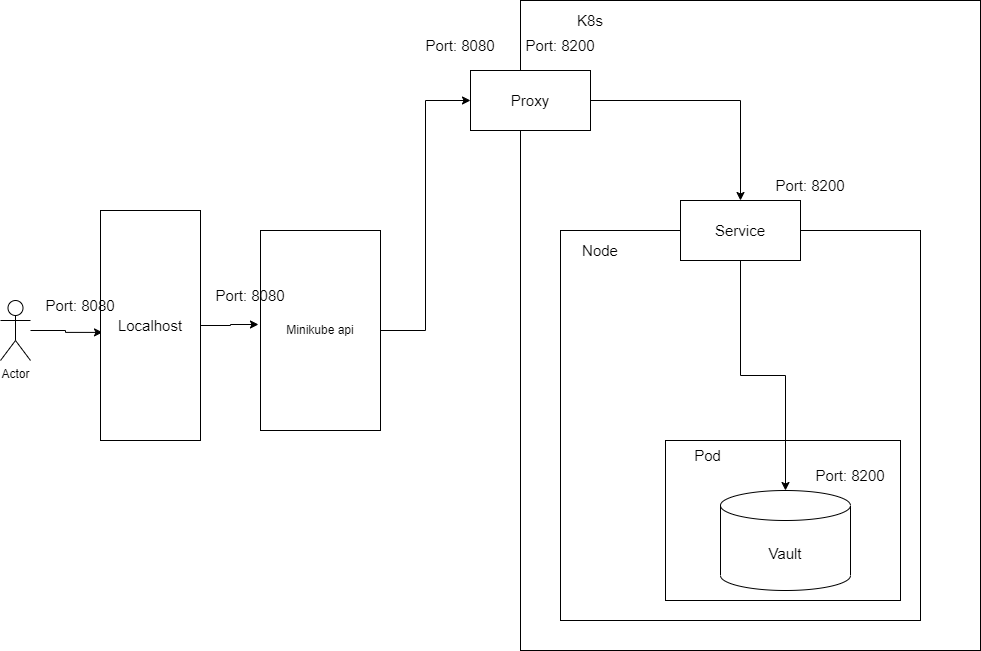

The diagram above was exported from draw.io. Its source (the exported page's mxGraphModel, read from the mxfile embedded in the PNG):
<mxGraphModel dx="2272" dy="1862" grid="1" gridSize="10" guides="1" tooltips="1" connect="1" arrows="1" fold="1" page="1" pageScale="1" pageWidth="850" pageHeight="1100" math="0" shadow="0">
  <root>
    <mxCell id="0" />
    <mxCell id="1" parent="0" />
    <mxCell id="0yE54joNIhvIOshjP_Ui-12" value="" style="rounded=0;whiteSpace=wrap;html=1;fontSize=15;" parent="1" vertex="1">
      <mxGeometry x="500" y="-90" width="460" height="650" as="geometry" />
    </mxCell>
    <mxCell id="H9sChKcFdjpuhJgIkX_r-1" value="" style="rounded=0;whiteSpace=wrap;html=1;" parent="1" vertex="1">
      <mxGeometry x="540" y="140" width="360" height="390" as="geometry" />
    </mxCell>
    <mxCell id="H9sChKcFdjpuhJgIkX_r-2" value="&lt;font style=&quot;font-size: 15px;&quot;&gt;Node&lt;/font&gt;" style="text;html=1;strokeColor=none;fillColor=none;align=center;verticalAlign=middle;whiteSpace=wrap;rounded=0;" parent="1" vertex="1">
      <mxGeometry x="540" y="140" width="80" height="40" as="geometry" />
    </mxCell>
    <mxCell id="H9sChKcFdjpuhJgIkX_r-14" value="" style="rounded=0;whiteSpace=wrap;html=1;" parent="1" vertex="1">
      <mxGeometry x="645" y="350" width="235" height="160" as="geometry" />
    </mxCell>
    <mxCell id="H9sChKcFdjpuhJgIkX_r-15" value="&lt;font style=&quot;font-size: 15px;&quot;&gt;Pod&lt;/font&gt;" style="text;html=1;strokeColor=none;fillColor=none;align=center;verticalAlign=middle;whiteSpace=wrap;rounded=0;" parent="1" vertex="1">
      <mxGeometry x="645" y="350" width="85" height="30" as="geometry" />
    </mxCell>
    <mxCell id="H9sChKcFdjpuhJgIkX_r-16" value="&lt;span style=&quot;font-size: 15px;&quot;&gt;Vault&lt;/span&gt;" style="shape=cylinder3;whiteSpace=wrap;html=1;boundedLbl=1;backgroundOutline=1;size=15;" parent="1" vertex="1">
      <mxGeometry x="700" y="400" width="130" height="100" as="geometry" />
    </mxCell>
    <mxCell id="0yE54joNIhvIOshjP_Ui-15" style="edgeStyle=orthogonalEdgeStyle;rounded=0;orthogonalLoop=1;jettySize=auto;html=1;entryX=0.5;entryY=0;entryDx=0;entryDy=0;fontSize=15;" parent="1" source="H9sChKcFdjpuhJgIkX_r-37" target="0yE54joNIhvIOshjP_Ui-8" edge="1">
      <mxGeometry relative="1" as="geometry" />
    </mxCell>
    <mxCell id="H9sChKcFdjpuhJgIkX_r-37" value="&lt;font style=&quot;font-size: 15px;&quot;&gt;Proxy&lt;/font&gt;" style="rounded=0;whiteSpace=wrap;html=1;" parent="1" vertex="1">
      <mxGeometry x="450" y="-20" width="120" height="60" as="geometry" />
    </mxCell>
    <mxCell id="0yE54joNIhvIOshjP_Ui-20" style="edgeStyle=orthogonalEdgeStyle;rounded=0;orthogonalLoop=1;jettySize=auto;html=1;entryX=0.02;entryY=0.53;entryDx=0;entryDy=0;entryPerimeter=0;fontSize=15;" parent="1" source="0yE54joNIhvIOshjP_Ui-1" target="0yE54joNIhvIOshjP_Ui-18" edge="1">
      <mxGeometry relative="1" as="geometry" />
    </mxCell>
    <mxCell id="0yE54joNIhvIOshjP_Ui-1" value="Actor" style="shape=umlActor;verticalLabelPosition=bottom;verticalAlign=top;html=1;outlineConnect=0;" parent="1" vertex="1">
      <mxGeometry x="-20" y="210" width="30" height="60" as="geometry" />
    </mxCell>
    <mxCell id="0yE54joNIhvIOshjP_Ui-14" style="edgeStyle=orthogonalEdgeStyle;rounded=0;orthogonalLoop=1;jettySize=auto;html=1;entryX=0;entryY=0.5;entryDx=0;entryDy=0;fontSize=15;" parent="1" source="0yE54joNIhvIOshjP_Ui-3" target="H9sChKcFdjpuhJgIkX_r-37" edge="1">
      <mxGeometry relative="1" as="geometry" />
    </mxCell>
    <mxCell id="0yE54joNIhvIOshjP_Ui-3" value="Minikube api" style="rounded=0;whiteSpace=wrap;html=1;" parent="1" vertex="1">
      <mxGeometry x="240" y="140" width="120" height="200" as="geometry" />
    </mxCell>
    <mxCell id="0yE54joNIhvIOshjP_Ui-17" style="edgeStyle=orthogonalEdgeStyle;rounded=0;orthogonalLoop=1;jettySize=auto;html=1;entryX=0.5;entryY=0;entryDx=0;entryDy=0;entryPerimeter=0;fontSize=15;" parent="1" source="0yE54joNIhvIOshjP_Ui-8" target="H9sChKcFdjpuhJgIkX_r-16" edge="1">
      <mxGeometry relative="1" as="geometry" />
    </mxCell>
    <mxCell id="0yE54joNIhvIOshjP_Ui-8" value="&lt;font style=&quot;font-size: 15px;&quot;&gt;Service&lt;/font&gt;" style="rounded=0;whiteSpace=wrap;html=1;" parent="1" vertex="1">
      <mxGeometry x="660" y="110" width="120" height="60" as="geometry" />
    </mxCell>
    <mxCell id="0yE54joNIhvIOshjP_Ui-13" value="K8s" style="text;html=1;strokeColor=none;fillColor=none;align=center;verticalAlign=middle;whiteSpace=wrap;rounded=0;fontSize=15;" parent="1" vertex="1">
      <mxGeometry x="500" y="-90" width="140" height="40" as="geometry" />
    </mxCell>
    <mxCell id="0yE54joNIhvIOshjP_Ui-21" style="edgeStyle=orthogonalEdgeStyle;rounded=0;orthogonalLoop=1;jettySize=auto;html=1;entryX=-0.017;entryY=0.47;entryDx=0;entryDy=0;entryPerimeter=0;fontSize=15;" parent="1" source="0yE54joNIhvIOshjP_Ui-18" target="0yE54joNIhvIOshjP_Ui-3" edge="1">
      <mxGeometry relative="1" as="geometry" />
    </mxCell>
    <mxCell id="0yE54joNIhvIOshjP_Ui-18" value="Localhost" style="rounded=0;whiteSpace=wrap;html=1;fontSize=15;" parent="1" vertex="1">
      <mxGeometry x="80" y="120" width="100" height="230" as="geometry" />
    </mxCell>
    <mxCell id="FHN73T6YkPTq91BKjFL0-1" value="&lt;font style=&quot;font-size: 15px;&quot;&gt;Port:&amp;nbsp;8200&lt;/font&gt;" style="text;html=1;strokeColor=none;fillColor=none;align=center;verticalAlign=middle;whiteSpace=wrap;rounded=0;" vertex="1" parent="1">
      <mxGeometry x="790" y="370" width="80" height="30" as="geometry" />
    </mxCell>
    <mxCell id="FHN73T6YkPTq91BKjFL0-3" value="&lt;font style=&quot;font-size: 15px;&quot;&gt;Port:&amp;nbsp;8200&lt;/font&gt;" style="text;html=1;strokeColor=none;fillColor=none;align=center;verticalAlign=middle;whiteSpace=wrap;rounded=0;" vertex="1" parent="1">
      <mxGeometry x="750" y="80" width="80" height="30" as="geometry" />
    </mxCell>
    <mxCell id="FHN73T6YkPTq91BKjFL0-4" value="&lt;font style=&quot;font-size: 15px;&quot;&gt;Port:&amp;nbsp;8080&lt;/font&gt;" style="text;html=1;strokeColor=none;fillColor=none;align=center;verticalAlign=middle;whiteSpace=wrap;rounded=0;" vertex="1" parent="1">
      <mxGeometry x="400" y="-60" width="80" height="30" as="geometry" />
    </mxCell>
    <mxCell id="FHN73T6YkPTq91BKjFL0-5" value="&lt;font style=&quot;font-size: 15px;&quot;&gt;Port:&amp;nbsp;8200&lt;/font&gt;" style="text;html=1;strokeColor=none;fillColor=none;align=center;verticalAlign=middle;whiteSpace=wrap;rounded=0;" vertex="1" parent="1">
      <mxGeometry x="500" y="-60" width="80" height="30" as="geometry" />
    </mxCell>
    <mxCell id="FHN73T6YkPTq91BKjFL0-6" value="&lt;font style=&quot;font-size: 15px;&quot;&gt;Port:&amp;nbsp;8080&lt;/font&gt;" style="text;html=1;strokeColor=none;fillColor=none;align=center;verticalAlign=middle;whiteSpace=wrap;rounded=0;" vertex="1" parent="1">
      <mxGeometry x="20" y="200" width="80" height="30" as="geometry" />
    </mxCell>
    <mxCell id="FHN73T6YkPTq91BKjFL0-7" value="&lt;font style=&quot;font-size: 15px;&quot;&gt;Port:&amp;nbsp;8080&lt;/font&gt;" style="text;html=1;strokeColor=none;fillColor=none;align=center;verticalAlign=middle;whiteSpace=wrap;rounded=0;" vertex="1" parent="1">
      <mxGeometry x="190" y="190" width="80" height="30" as="geometry" />
    </mxCell>
  </root>
</mxGraphModel>